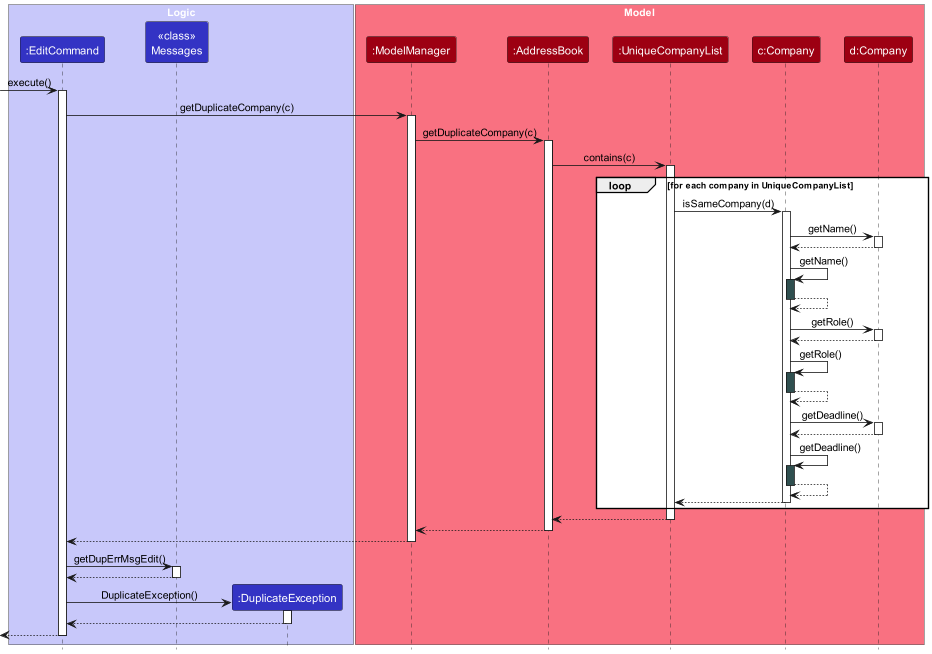

The diagram above was rendered by PlantUML. Its source (embedded in the PNG):
@startuml
!include style.puml
skinparam ArrowFontStyle plain

box "Logic" LOGIC_COLOR_T1
participant ":EditCommand" as EditCommand LOGIC_COLOR
participant "<<class>>\nMessages" as Messages LOGIC_COLOR
participant ":DuplicateException" as DuplicateException LOGIC_COLOR
'participant ":CommandException" as CommandException LOGIC_COLOR
end box

box "Model" MODEL_COLOR_T1
participant ":ModelManager" as ModelManager MODEL_COLOR
participant ":AddressBook" as AddressBook MODEL_COLOR
participant ":UniqueCompanyList" as UniqueCompanyList MODEL_COLOR
participant "c:Company" as CompanyC MODEL_COLOR
participant "d:Company" as CompanyD MODEL_COLOR
end box

[-> EditCommand : execute()
activate EditCommand

EditCommand -> ModelManager : getDuplicateCompany(c)
activate ModelManager

ModelManager -> AddressBook : getDuplicateCompany(c)
activate AddressBook

AddressBook -> UniqueCompanyList : contains(c)
activate UniqueCompanyList

loop for each company in UniqueCompanyList
    UniqueCompanyList -> CompanyC : isSameCompany(d)
    activate CompanyC
    ' Self-invocation within Company
    CompanyC -> CompanyD : getName()
    activate CompanyD
    CompanyD --> CompanyC
    deactivate CompanyD

    CompanyC -> CompanyC : getName()
    activate CompanyC #DarkSlateGray
    CompanyC --> CompanyC
    deactivate CompanyC #DarkSlateGray

    CompanyC -> CompanyD : getRole()
    activate CompanyD
    CompanyD --> CompanyC
    deactivate CompanyD

    CompanyC -> CompanyC : getRole()
    activate CompanyC #DarkSlateGray
    CompanyC --> CompanyC
    deactivate CompanyC #DarkSlateGray

    CompanyC -> CompanyD : getDeadline()
    activate CompanyD
    CompanyD --> CompanyC
    deactivate CompanyD

    CompanyC -> CompanyC : getDeadline()
    activate CompanyC #DarkSlateGray
    CompanyC --> CompanyC
    deactivate CompanyC #DarkSlateGray

    CompanyC --> UniqueCompanyList
    deactivate CompanyC
end

UniqueCompanyList --> AddressBook
deactivate UniqueCompanyList

AddressBook --> ModelManager
deactivate AddressBook

ModelManager --> EditCommand
deactivate ModelManager

EditCommand -> Messages : getDupErrMsgEdit()
activate Messages

Messages --> EditCommand
deactivate Messages

create DuplicateException
EditCommand -> DuplicateException : DuplicateException()
activate DuplicateException
'
'create CommandException
'DuplicateException -> CommandException : super()
'activate CommandException
'
'CommandException --> DuplicateException
'deactivate CommandException
'
DuplicateException --> EditCommand
deactivate DuplicateException

EditCommand -->[
deactivate EditCommand
'EditCommand [hidden]--> CommandException
'destroy EditCommand

@enduml